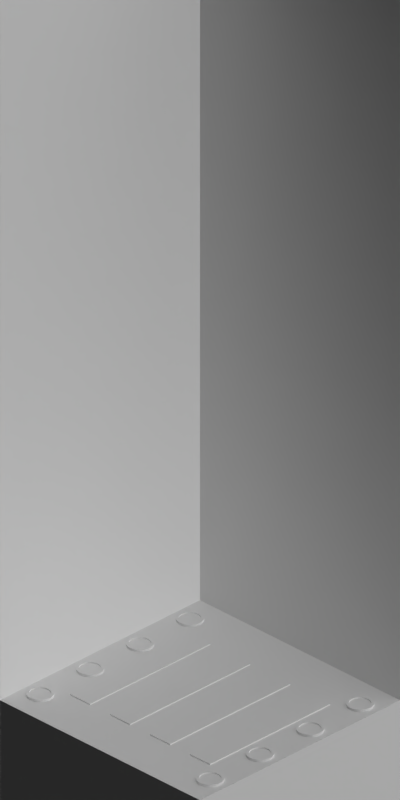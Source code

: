# Source: large_airport_land.blend  (saved by Blender 2.63.0; exported with 4.5.12 LTS)
import bpy
from mathutils import Matrix  # noqa: F401  (used for matrix-valued properties, if any)

bpy.ops.wm.read_factory_settings(use_empty=True)
scene = bpy.context.scene
scene.name = 'Scene'

# ---- collections
col_collection_1 = bpy.data.collections.new('Collection 1'); scene.collection.children.link(col_collection_1)

# ---- materials (node trees are filled in below, after node groups)
mat_paint_white = bpy.data.materials.new('Paint_White')
mat_concrete_greymid = bpy.data.materials.new('Concrete_GreyMid')
mat_grass_temperate = bpy.data.materials.new('Grass_Temperate')
mat_tarmac_dark = bpy.data.materials.new('Tarmac_Dark')
mat_paint_yellow = bpy.data.materials.new('Paint_Yellow')
mat_special_background = bpy.data.materials.new('Special_Background')

# ---- material node trees

# ---- world
world_world = bpy.data.worlds.new('World'); scene.world = world_world
world_world.color = (0.0, 0.0, 0.0)
world_world.use_sun_shadow = False
world_world.sun_shadow_jitter_overblur = 0.0
world_world.cycles.sampling_method = 'MANUAL'
world_world.cycles.sample_map_resolution = 256
world_world.light_settings.ao_factor = 0.5

# ---- cameras
cam_camera = bpy.data.cameras.new('Camera')
cam_camera.type = 'ORTHO'
cam_camera.clip_start = 0.001
cam_camera.clip_end = 100.0
cam_camera.lens = 35.0
cam_camera.sensor_width = 32.0
cam_camera.sensor_height = 18.0
cam_camera.ortho_scale = 5.656
cam_camera.dof.focus_distance = 0.0
cam_camera.dof.aperture_fstop = 128.0

# ---- lights
light_lamp_004 = bpy.data.lights.new('Lamp.004', 'SUN')
light_lamp_004.transmission_factor = 0.0
light_lamp_004.cutoff_distance = 30.0
light_lamp_004.angle = 1.571
light_lamp_004.energy = 1.0
light_lamp_004.shadow_buffer_clip_start = 1.001
light_lamp_004.shadow_soft_size = 1.0
light_lamp_004.shadow_cascade_max_distance = 1000.0
light_lamp_004.cycles.use_multiple_importance_sampling = False
light_lamp_003 = bpy.data.lights.new('Lamp.003', 'SUN')
light_lamp_003.transmission_factor = 0.0
light_lamp_003.cutoff_distance = 30.0
light_lamp_003.use_shadow = False
light_lamp_003.angle = 1.571
light_lamp_003.energy = 1.0
light_lamp_003.shadow_buffer_clip_start = 1.001
light_lamp_003.shadow_soft_size = 1.0
light_lamp_003.shadow_cascade_max_distance = 1000.0
light_lamp_003.cycles.use_multiple_importance_sampling = False

# ---- meshes
me_cube_002 = bpy.data.meshes.new('Cube.002')
me_cube_002.from_pydata([(-0.9, -0.1, -0.01), (-0.9, -0.1, 0.01), (-0.8, -0.1, 0.01), (-0.8, -0.1, -0.01), (-0.1, -0.8, -0.01), (-0.9, -0.8, -0.01), (-0.9, -0.9, -0.01), (-0.1, -0.9, -0.01), (-0.9, 0.1, -0.01), (-0.9, 0.9, -0.01), (-0.8, 0.9, -0.01), (-0.8, 0.1, -0.01), (-0.9, 0.1, 0.01), (-0.9, 0.9, 0.01), (-0.8, 0.9, 0.01), (-0.8, 0.1, 0.01), (-0.9, 0.8, 0.01), (-0.9, 0.8, -0.01), (-0.8, 0.8, 0.01), (-0.8, 0.8, -0.01), (0.1, 0.8, 0.01), (0.9, 0.8, 0.01), (0.9, 0.9, 0.01), (0.1, 0.9, 0.01), (0.9, -0.1, -0.01), (0.9, -0.9, -0.01), (0.8, -0.9, -0.01), (0.8, -0.1, -0.01), (-0.1, 0.8, -0.01), (-0.1, 0.8, 0.01), (-0.1, 0.9, 0.01), (-0.1, 0.9, -0.01), (0.9, 0.1, -0.01), (0.9, 0.1, 0.01), (0.8, 0.1, 0.01), (0.8, 0.1, -0.01), (0.1, -0.8, -0.01), (0.1, -0.8, 0.01), (0.1, -0.9, 0.01), (0.1, -0.9, -0.01), (0.1, 0.8, -0.01), (0.9, 0.8, -0.01), (0.9, 0.9, -0.01), (0.1, 0.9, -0.01), (0.9, -0.1, 0.01), (0.9, -0.9, 0.01), (0.8, -0.9, 0.01), (0.8, -0.1, 0.01), (0.8, 0.8, -0.01), (0.8, 0.8, 0.01), (0.8, 0.9, -0.01), (0.8, 0.9, 0.01), (0.8, -0.8, -0.01), (0.8, -0.8, 0.01), (0.9, -0.8, -0.01), (0.9, -0.8, 0.01), (-0.1, -0.9, 0.01), (-0.9, -0.9, 0.01), (-0.9, -0.8, 0.01), (-0.1, -0.8, 0.01), (-0.8, -0.8, -0.01), (-0.8, -0.8, 0.01), (-0.8, -0.9, -0.01), (-0.8, -0.9, 0.01)], [], [(61, 58, 57, 63), (62, 6, 5, 60), (57, 58, 5, 6), (61, 59, 4, 60), (63, 57, 6, 62), (59, 56, 7, 4), (16, 13, 9, 17), (13, 14, 10, 9), (18, 15, 11, 19), (15, 12, 8, 11), (17, 9, 10, 19), (18, 14, 13, 16), (12, 16, 17, 8), (19, 10, 31, 28), (8, 17, 19, 11), (15, 18, 16, 12), (29, 30, 14, 18), (20, 23, 43, 40), (30, 29, 28, 31), (51, 22, 42, 50), (49, 20, 40, 48), (18, 19, 28, 29), (22, 21, 41, 42), (30, 31, 10, 14), (50, 42, 41, 48), (49, 21, 22, 51), (23, 51, 50, 43), (48, 41, 32, 35), (43, 50, 48, 40), (20, 49, 51, 23), (34, 33, 21, 49), (33, 34, 35, 32), (49, 48, 35, 34), (33, 32, 41, 21), (47, 44, 24, 27), (55, 45, 25, 54), (53, 47, 27, 52), (45, 46, 26, 25), (54, 25, 26, 52), (53, 46, 45, 55), (44, 55, 54, 24), (52, 26, 39, 36), (24, 54, 52, 27), (47, 53, 55, 44), (37, 38, 46, 53), (38, 37, 36, 39), (53, 52, 36, 37), (38, 39, 26, 46), (56, 63, 62, 7), (60, 5, 0, 3), (7, 62, 60, 4), (59, 61, 63, 56), (2, 1, 58, 61), (1, 2, 3, 0), (61, 60, 3, 2), (1, 0, 5, 58)])
me_cube_002.materials.append(mat_paint_white)
me_cube_002.use_remesh_preserve_volume = False
me_cube_002.use_remesh_preserve_attributes = False
me_cube_002.use_mirror_vertex_groups = False
me_cube_002.update()
me_plane_016 = bpy.data.meshes.new('Plane.016')
me_plane_016.from_pydata([(1.0, -1.0, 0.0), (-1.0, -1.0, 0.0), (1.0, 1.0, 0.0), (-1.0, 1.0, 0.0)], [], [(2, 3, 1, 0)])
me_plane_016.materials.append(mat_concrete_greymid)
me_plane_016.use_remesh_preserve_volume = False
me_plane_016.use_remesh_preserve_attributes = False
me_plane_016.use_mirror_vertex_groups = False
me_plane_016.update()
me_plane_015 = bpy.data.meshes.new('Plane.015')
me_plane_015.from_pydata([(-2.0, 0.0, 0.0), (2.0, 3.0, 0.0), (0.0, 4.0, 0.0), (-2.0, 4.0, 0.0), (2.0, 4.0, 0.0), (2.0, 1.0, 0.0), (0.0, 1.0, 0.0), (0.0, -1.0, 0.0), (2.0, -4.0, 0.0), (0.0, -4.0, 0.0), (-2.0, -4.0, 0.0), (-4.0, -5.0, 0.0), (-4.0, -3.0, 0.0), (-4.0, -6.0, 0.0), (-2.0, -6.0, 0.0), (-4.0, -6.0, 0.0), (-2.0, 3.0, 0.0), (-2.0, -1.0, 0.0), (-2.0, -3.0, 0.0), (2.0, -3.0, 0.0), (1.0, 0.0, 0.0), (-2.0, 1.0, 0.0), (-1.0, 0.0, 0.0), (2.0, -1.0, 0.0), (-4.0, 0.0, 0.0)], [(14, 15)], [(23, 20, 7, 19), (12, 17, 0, 24), (6, 20, 5, 1), (1, 6, 2, 4), (6, 16, 21, 22), (6, 16, 3, 2), (22, 21, 0), (17, 22, 0), (19, 7, 9, 8), (20, 23, 5), (20, 6, 22, 7), (7, 18, 10, 9), (11, 13, 10, 18), (12, 11, 18, 17), (7, 22, 17, 18), (13, 14, 10)])
me_plane_015.polygons.foreach_set('material_index', [1, 0, 1, 0, 1, 0, 0, 0, 0, 0, 1, 0, 0, 1, 1, 0])
me_plane_015.materials.append(mat_grass_temperate)
me_plane_015.materials.append(mat_tarmac_dark)
me_plane_015.use_remesh_preserve_volume = False
me_plane_015.use_remesh_preserve_attributes = False
me_plane_015.use_mirror_vertex_groups = False
me_plane_015.update()
me_plane_014 = bpy.data.meshes.new('Plane.014')
me_plane_014.from_pydata([(1.0, -1.0, 0.0), (-1.0, -1.0, 0.0), (1.0, 1.0, 0.0), (-1.0, 1.0, 0.0)], [], [(2, 3, 1, 0)])
me_plane_014.materials.append(mat_tarmac_dark)
me_plane_014.use_remesh_preserve_volume = False
me_plane_014.use_remesh_preserve_attributes = False
me_plane_014.use_mirror_vertex_groups = False
me_plane_014.update()
me_plane_004 = bpy.data.meshes.new('Plane.004')
me_plane_004.from_pydata([(1.0, -1.0, 0.0), (-1.0, -1.0, 0.0), (1.0, 1.0, 0.0), (-1.0, 1.0, 0.0)], [], [(2, 3, 1, 0)])
me_plane_004.materials.append(mat_grass_temperate)
me_plane_004.use_remesh_preserve_volume = False
me_plane_004.use_remesh_preserve_attributes = False
me_plane_004.use_mirror_vertex_groups = False
me_plane_004.update()
me_cube_001 = bpy.data.meshes.new('Cube.001')
me_cube_001.from_pydata([(-0.1, -0.6, 0.01), (-0.1, 0.6, 0.01), (-0.3, 0.6, 0.01), (-0.3, -0.6, 0.01), (-0.1, -0.6, -0.01), (-0.1, 0.6, -0.01), (-0.3, 0.6, -0.01), (-0.3, -0.6, -0.01), (-0.7, -0.6, -0.01), (-0.7, 0.6, -0.01), (-0.5, 0.6, -0.01), (-0.5, -0.6, -0.01), (-0.7, -0.6, 0.01), (-0.7, 0.6, 0.01), (-0.5, 0.6, 0.01), (-0.5, -0.6, 0.01), (0.3, -0.6, 0.01), (0.3, 0.6, 0.01), (0.1, 0.6, 0.01), (0.1, -0.6, 0.01), (0.3, -0.6, -0.01), (0.3, 0.6, -0.01), (0.1, 0.6, -0.01), (0.1, -0.6, -0.01), (0.7, -0.6, 0.01), (0.7, 0.6, 0.01), (0.5, 0.6, 0.01), (0.5, -0.6, 0.01), (0.7, -0.6, -0.01), (0.7, 0.6, -0.01), (0.5, 0.6, -0.01), (0.5, -0.6, -0.01)], [], [(0, 1, 2, 3), (7, 6, 5, 4), (0, 3, 7, 4), (1, 0, 4, 5), (2, 1, 5, 6), (3, 2, 6, 7), (12, 13, 9, 8), (13, 14, 10, 9), (14, 15, 11, 10), (15, 12, 8, 11), (8, 9, 10, 11), (15, 14, 13, 12), (16, 17, 18, 19), (23, 22, 21, 20), (16, 19, 23, 20), (17, 16, 20, 21), (18, 17, 21, 22), (19, 18, 22, 23), (24, 25, 26, 27), (31, 30, 29, 28), (24, 27, 31, 28), (25, 24, 28, 29), (26, 25, 29, 30), (27, 26, 30, 31)])
me_cube_001.materials.append(mat_paint_white)
me_cube_001.use_remesh_preserve_volume = False
me_cube_001.use_remesh_preserve_attributes = False
me_cube_001.use_mirror_vertex_groups = False
me_cube_001.update()
me_cube = bpy.data.meshes.new('Cube')
me_cube.from_pydata([(-0.05, -0.9, -0.01), (-0.05, -0.1, -0.01), (0.05, -0.1, -0.01), (0.05, -0.9, -0.01), (-0.05, -0.9, 0.01), (-0.05, -0.1, 0.01), (0.05, -0.1, 0.01), (0.05, -0.9, 0.01), (-0.05, 0.1, -0.01), (-0.05, 0.9, -0.01), (0.05, 0.9, -0.01), (0.05, 0.1, -0.01), (-0.05, 0.1, 0.01), (-0.05, 0.9, 0.01), (0.05, 0.9, 0.01), (0.05, 0.1, 0.01)], [], [(4, 5, 1, 0), (5, 6, 2, 1), (6, 7, 3, 2), (7, 4, 0, 3), (0, 1, 2, 3), (7, 6, 5, 4), (12, 13, 9, 8), (13, 14, 10, 9), (14, 15, 11, 10), (15, 12, 8, 11), (8, 9, 10, 11), (15, 14, 13, 12)])
me_cube.materials.append(mat_paint_white)
me_cube.use_remesh_preserve_volume = False
me_cube.use_remesh_preserve_attributes = False
me_cube.use_mirror_vertex_groups = False
me_cube.update()
me_plane_002 = bpy.data.meshes.new('Plane.002')
me_plane_002.from_pydata([(1.0, -1.0, 0.0), (-1.0, -1.0, 0.0), (1.0, 1.0, 0.0), (-1.0, 1.0, 0.0)], [], [(2, 3, 1, 0)])
me_plane_002.materials.append(mat_tarmac_dark)
me_plane_002.use_remesh_preserve_volume = False
me_plane_002.use_remesh_preserve_attributes = False
me_plane_002.use_mirror_vertex_groups = False
me_plane_002.update()
me_cylinder = bpy.data.meshes.new('Cylinder')
me_cylinder.from_pydata([(0.0, 8.5, -1.043e-07), (0.0, 8.5, 0.2), (0.1951, 8.481, -1.043e-07), (0.1951, 8.481, 0.2), (0.3827, 8.424, -1.043e-07), (0.3827, 8.424, 0.2), (0.5556, 8.331, -1.043e-07), (0.5556, 8.331, 0.2), (0.7071, 8.207, -1.043e-07), (0.7071, 8.207, 0.2), (0.8315, 8.056, -1.043e-07), (0.8315, 8.056, 0.2), (0.9239, 7.883, -1.043e-07), (0.9239, 7.883, 0.2), (0.9808, 7.695, -1.043e-07), (0.9808, 7.695, 0.2), (1.0, 7.5, -1.043e-07), (1.0, 7.5, 0.2), (0.9808, 7.305, -1.043e-07), (0.9808, 7.305, 0.2), (0.9239, 7.117, -1.043e-07), (0.9239, 7.117, 0.2), (0.8315, 6.944, -1.043e-07), (0.8315, 6.944, 0.2), (0.7071, 6.793, -1.043e-07), (0.7071, 6.793, 0.2), (0.5556, 6.669, -1.043e-07), (0.5556, 6.669, 0.2), (0.3827, 6.576, -1.043e-07), (0.3827, 6.576, 0.2), (0.1951, 6.519, -1.043e-07), (0.1951, 6.519, 0.2), (-3.258e-07, 6.5, -1.043e-07), (-3.258e-07, 6.5, 0.2), (-0.1951, 6.519, -1.043e-07), (-0.1951, 6.519, 0.2), (-0.3827, 6.576, -1.043e-07), (-0.3827, 6.576, 0.2), (-0.5556, 6.669, -1.043e-07), (-0.5556, 6.669, 0.2), (-0.7071, 6.793, -1.043e-07), (-0.7071, 6.793, 0.2), (-0.8315, 6.944, -1.043e-07), (-0.8315, 6.944, 0.2), (-0.9239, 7.117, -1.043e-07), (-0.9239, 7.117, 0.2), (-0.9808, 7.305, -1.043e-07), (-0.9808, 7.305, 0.2), (-1.0, 7.5, -1.043e-07), (-1.0, 7.5, 0.2), (-0.9808, 7.695, -1.043e-07), (-0.9808, 7.695, 0.2), (-0.9239, 7.883, -1.043e-07), (-0.9239, 7.883, 0.2), (-0.8315, 8.056, -1.043e-07), (-0.8315, 8.056, 0.2), (-0.7071, 8.207, -1.043e-07), (-0.7071, 8.207, 0.2), (-0.5556, 8.331, -1.043e-07), (-0.5556, 8.331, 0.2), (-0.3827, 8.424, -1.043e-07), (-0.3827, 8.424, 0.2), (-0.1951, 8.481, -1.043e-07), (-0.1951, 8.481, 0.2), (0.0, 8.3, 0.2), (0.1561, 8.285, 0.2), (0.3061, 8.239, 0.2), (0.4445, 8.165, 0.2), (0.5657, 8.066, 0.2), (0.6652, 7.944, 0.2), (0.7391, 7.806, 0.2), (0.7846, 7.656, 0.2), (0.8, 7.5, 0.2), (0.7846, 7.344, 0.2), (0.7391, 7.194, 0.2), (0.6652, 7.056, 0.2), (0.5657, 6.934, 0.2), (0.4445, 6.835, 0.2), (0.3061, 6.761, 0.2), (0.1561, 6.715, 0.2), (-2.607e-07, 6.7, 0.2), (-0.1561, 6.715, 0.2), (-0.3061, 6.761, 0.2), (-0.4445, 6.835, 0.2), (-0.5657, 6.934, 0.2), (-0.6652, 7.056, 0.2), (-0.7391, 7.194, 0.2), (-0.7846, 7.344, 0.2), (-0.8, 7.5, 0.2), (-0.7846, 7.656, 0.2), (-0.7391, 7.806, 0.2), (-0.6652, 7.944, 0.2), (-0.5657, 8.066, 0.2), (-0.4445, 8.165, 0.2), (-0.3061, 8.239, 0.2), (-0.1561, 8.285, 0.2), (-1.874e-08, 8.3, 0.1), (0.1561, 8.285, 0.1), (0.3061, 8.239, 0.1), (0.4445, 8.165, 0.1), (0.5657, 8.066, 0.1), (0.6652, 7.944, 0.1), (0.7391, 7.806, 0.1), (0.7846, 7.656, 0.1), (0.8, 7.5, 0.1), (0.7846, 7.344, 0.1), (0.7391, 7.194, 0.1), (0.6652, 7.056, 0.1), (0.5657, 6.934, 0.1), (0.4445, 6.835, 0.1), (0.3061, 6.761, 0.1), (0.1561, 6.715, 0.1), (-2.794e-07, 6.7, 0.1), (-0.1561, 6.715, 0.1), (-0.3061, 6.761, 0.1), (-0.4445, 6.835, 0.1), (-0.5657, 6.934, 0.1), (-0.6652, 7.056, 0.1), (-0.7391, 7.194, 0.1), (-0.7846, 7.344, 0.1), (-0.8, 7.5, 0.1), (-0.7846, 7.656, 0.1), (-0.7391, 7.806, 0.1), (-0.6652, 7.944, 0.1), (-0.5657, 8.066, 0.1), (-0.4445, 8.165, 0.1), (-0.3061, 8.239, 0.1), (-0.1561, 8.285, 0.1), (0.0, 3.5, -1.043e-07), (0.0, 3.5, 0.2), (0.1951, 3.481, -1.043e-07), (0.1951, 3.481, 0.2), (0.3827, 3.424, -1.043e-07), (0.3827, 3.424, 0.2), (0.5556, 3.331, -1.043e-07), (0.5556, 3.331, 0.2), (0.7071, 3.207, -1.043e-07), (0.7071, 3.207, 0.2), (0.8315, 3.056, -1.043e-07), (0.8315, 3.056, 0.2), (0.9239, 2.883, -1.043e-07), (0.9239, 2.883, 0.2), (0.9808, 2.695, -1.043e-07), (0.9808, 2.695, 0.2), (1.0, 2.5, -1.043e-07), (1.0, 2.5, 0.2), (0.9808, 2.305, -1.043e-07), (0.9808, 2.305, 0.2), (0.9239, 2.117, -1.043e-07), (0.9239, 2.117, 0.2), (0.8315, 1.944, -1.043e-07), (0.8315, 1.944, 0.2), (0.7071, 1.793, -1.043e-07), (0.7071, 1.793, 0.2), (0.5556, 1.669, -1.043e-07), (0.5556, 1.669, 0.2), (0.3827, 1.576, -1.043e-07), (0.3827, 1.576, 0.2), (0.1951, 1.519, -1.043e-07), (0.1951, 1.519, 0.2), (-3.258e-07, 1.5, -1.043e-07), (-3.258e-07, 1.5, 0.2), (-0.1951, 1.519, -1.043e-07), (-0.1951, 1.519, 0.2), (-0.3827, 1.576, -1.043e-07), (-0.3827, 1.576, 0.2), (-0.5556, 1.669, -1.043e-07), (-0.5556, 1.669, 0.2), (-0.7071, 1.793, -1.043e-07), (-0.7071, 1.793, 0.2), (-0.8315, 1.944, -1.043e-07), (-0.8315, 1.944, 0.2), (-0.9239, 2.117, -1.043e-07), (-0.9239, 2.117, 0.2), (-0.9808, 2.305, -1.043e-07), (-0.9808, 2.305, 0.2), (-1.0, 2.5, -1.043e-07), (-1.0, 2.5, 0.2), (-0.9808, 2.695, -1.043e-07), (-0.9808, 2.695, 0.2), (-0.9239, 2.883, -1.043e-07), (-0.9239, 2.883, 0.2), (-0.8315, 3.056, -1.043e-07), (-0.8315, 3.056, 0.2), (-0.7071, 3.207, -1.043e-07), (-0.7071, 3.207, 0.2), (-0.5556, 3.331, -1.043e-07), (-0.5556, 3.331, 0.2), (-0.3827, 3.424, -1.043e-07), (-0.3827, 3.424, 0.2), (-0.1951, 3.481, -1.043e-07), (-0.1951, 3.481, 0.2), (0.0, 3.3, 0.2), (0.1561, 3.285, 0.2), (0.3061, 3.239, 0.2), (0.4445, 3.165, 0.2), (0.5657, 3.066, 0.2), (0.6652, 2.944, 0.2), (0.7391, 2.806, 0.2), (0.7846, 2.656, 0.2), (0.8, 2.5, 0.2), (0.7846, 2.344, 0.2), (0.7391, 2.194, 0.2), (0.6652, 2.056, 0.2), (0.5657, 1.934, 0.2), (0.4445, 1.835, 0.2), (0.3061, 1.761, 0.2), (0.1561, 1.715, 0.2), (-2.607e-07, 1.7, 0.2), (-0.1561, 1.715, 0.2), (-0.3061, 1.761, 0.2), (-0.4445, 1.835, 0.2), (-0.5657, 1.934, 0.2), (-0.6652, 2.056, 0.2), (-0.7391, 2.194, 0.2), (-0.7846, 2.344, 0.2), (-0.8, 2.5, 0.2), (-0.7846, 2.656, 0.2), (-0.7391, 2.806, 0.2), (-0.6652, 2.944, 0.2), (-0.5657, 3.066, 0.2), (-0.4445, 3.165, 0.2), (-0.3061, 3.239, 0.2), (-0.1561, 3.285, 0.2), (-1.874e-08, 3.3, 0.1), (0.1561, 3.285, 0.1), (0.3061, 3.239, 0.1), (0.4445, 3.165, 0.1), (0.5657, 3.066, 0.1), (0.6652, 2.944, 0.1), (0.7391, 2.806, 0.1), (0.7846, 2.656, 0.1), (0.8, 2.5, 0.1), (0.7846, 2.344, 0.1), (0.7391, 2.194, 0.1), (0.6652, 2.056, 0.1), (0.5657, 1.934, 0.1), (0.4445, 1.835, 0.1), (0.3061, 1.761, 0.1), (0.1561, 1.715, 0.1), (-2.794e-07, 1.7, 0.1), (-0.1561, 1.715, 0.1), (-0.3061, 1.761, 0.1), (-0.4445, 1.835, 0.1), (-0.5657, 1.934, 0.1), (-0.6652, 2.056, 0.1), (-0.7391, 2.194, 0.1), (-0.7846, 2.344, 0.1), (-0.8, 2.5, 0.1), (-0.7846, 2.656, 0.1), (-0.7391, 2.806, 0.1), (-0.6652, 2.944, 0.1), (-0.5657, 3.066, 0.1), (-0.4445, 3.165, 0.1), (-0.3061, 3.239, 0.1), (-0.1561, 3.285, 0.1), (0.0, -1.5, -1.043e-07), (0.0, -1.5, 0.2), (0.1951, -1.519, -1.043e-07), (0.1951, -1.519, 0.2), (0.3827, -1.576, -1.043e-07), (0.3827, -1.576, 0.2), (0.5556, -1.669, -1.043e-07), (0.5556, -1.669, 0.2), (0.7071, -1.793, -1.043e-07), (0.7071, -1.793, 0.2), (0.8315, -1.944, -1.043e-07), (0.8315, -1.944, 0.2), (0.9239, -2.117, -1.043e-07), (0.9239, -2.117, 0.2), (0.9808, -2.305, -1.043e-07), (0.9808, -2.305, 0.2), (1.0, -2.5, -1.043e-07), (1.0, -2.5, 0.2), (0.9808, -2.695, -1.043e-07), (0.9808, -2.695, 0.2), (0.9239, -2.883, -1.043e-07), (0.9239, -2.883, 0.2), (0.8315, -3.056, -1.043e-07), (0.8315, -3.056, 0.2), (0.7071, -3.207, -1.043e-07), (0.7071, -3.207, 0.2), (0.5556, -3.331, -1.043e-07), (0.5556, -3.331, 0.2), (0.3827, -3.424, -1.043e-07), (0.3827, -3.424, 0.2), (0.1951, -3.481, -1.043e-07), (0.1951, -3.481, 0.2), (-3.258e-07, -3.5, -1.043e-07), (-3.258e-07, -3.5, 0.2), (-0.1951, -3.481, -1.043e-07), (-0.1951, -3.481, 0.2), (-0.3827, -3.424, -1.043e-07), (-0.3827, -3.424, 0.2), (-0.5556, -3.331, -1.043e-07), (-0.5556, -3.331, 0.2), (-0.7071, -3.207, -1.043e-07), (-0.7071, -3.207, 0.2), (-0.8315, -3.056, -1.043e-07), (-0.8315, -3.056, 0.2), (-0.9239, -2.883, -1.043e-07), (-0.9239, -2.883, 0.2), (-0.9808, -2.695, -1.043e-07), (-0.9808, -2.695, 0.2), (-1.0, -2.5, -1.043e-07), (-1.0, -2.5, 0.2), (-0.9808, -2.305, -1.043e-07), (-0.9808, -2.305, 0.2), (-0.9239, -2.117, -1.043e-07), (-0.9239, -2.117, 0.2), (-0.8315, -1.944, -1.043e-07), (-0.8315, -1.944, 0.2), (-0.7071, -1.793, -1.043e-07), (-0.7071, -1.793, 0.2), (-0.5556, -1.669, -1.043e-07), (-0.5556, -1.669, 0.2), (-0.3827, -1.576, -1.043e-07), (-0.3827, -1.576, 0.2), (-0.1951, -1.519, -1.043e-07), (-0.1951, -1.519, 0.2), (0.0, -1.7, 0.2), (0.1561, -1.715, 0.2), (0.3061, -1.761, 0.2), (0.4445, -1.835, 0.2), (0.5657, -1.934, 0.2), (0.6652, -2.056, 0.2), (0.7391, -2.194, 0.2), (0.7846, -2.344, 0.2), (0.8, -2.5, 0.2), (0.7846, -2.656, 0.2), (0.7391, -2.806, 0.2), (0.6652, -2.944, 0.2), (0.5657, -3.066, 0.2), (0.4445, -3.165, 0.2), (0.3061, -3.239, 0.2), (0.1561, -3.285, 0.2), (-2.607e-07, -3.3, 0.2), (-0.1561, -3.285, 0.2), (-0.3061, -3.239, 0.2), (-0.4445, -3.165, 0.2), (-0.5657, -3.066, 0.2), (-0.6652, -2.944, 0.2), (-0.7391, -2.806, 0.2), (-0.7846, -2.656, 0.2), (-0.8, -2.5, 0.2), (-0.7846, -2.344, 0.2), (-0.7391, -2.194, 0.2), (-0.6652, -2.056, 0.2), (-0.5657, -1.934, 0.2), (-0.4445, -1.835, 0.2), (-0.3061, -1.761, 0.2), (-0.1561, -1.715, 0.2), (-1.874e-08, -1.7, 0.1), (0.1561, -1.715, 0.1), (0.3061, -1.761, 0.1), (0.4445, -1.835, 0.1), (0.5657, -1.934, 0.1), (0.6652, -2.056, 0.1), (0.7391, -2.194, 0.1), (0.7846, -2.344, 0.1), (0.8, -2.5, 0.1), (0.7846, -2.656, 0.1), (0.7391, -2.806, 0.1), (0.6652, -2.944, 0.1), (0.5657, -3.066, 0.1), (0.4445, -3.165, 0.1), (0.3061, -3.239, 0.1), (0.1561, -3.285, 0.1), (-2.794e-07, -3.3, 0.1), (-0.1561, -3.285, 0.1), (-0.3061, -3.239, 0.1), (-0.4445, -3.165, 0.1), (-0.5657, -3.066, 0.1), (-0.6652, -2.944, 0.1), (-0.7391, -2.806, 0.1), (-0.7846, -2.656, 0.1), (-0.8, -2.5, 0.1), (-0.7846, -2.344, 0.1), (-0.7391, -2.194, 0.1), (-0.6652, -2.056, 0.1), (-0.5657, -1.934, 0.1), (-0.4445, -1.835, 0.1), (-0.3061, -1.761, 0.1), (-0.1561, -1.715, 0.1), (0.0, -6.5, -1.043e-07), (0.0, -6.5, 0.2), (0.1951, -6.519, -1.043e-07), (0.1951, -6.519, 0.2), (0.3827, -6.576, -1.043e-07), (0.3827, -6.576, 0.2), (0.5556, -6.669, -1.043e-07), (0.5556, -6.669, 0.2), (0.7071, -6.793, -1.043e-07), (0.7071, -6.793, 0.2), (0.8315, -6.944, -1.043e-07), (0.8315, -6.944, 0.2), (0.9239, -7.117, -1.043e-07), (0.9239, -7.117, 0.2), (0.9808, -7.305, -1.043e-07), (0.9808, -7.305, 0.2), (1.0, -7.5, -1.043e-07), (1.0, -7.5, 0.2), (0.9808, -7.695, -1.043e-07), (0.9808, -7.695, 0.2), (0.9239, -7.883, -1.043e-07), (0.9239, -7.883, 0.2), (0.8315, -8.056, -1.043e-07), (0.8315, -8.056, 0.2), (0.7071, -8.207, -1.043e-07), (0.7071, -8.207, 0.2), (0.5556, -8.331, -1.043e-07), (0.5556, -8.331, 0.2), (0.3827, -8.424, -1.043e-07), (0.3827, -8.424, 0.2), (0.1951, -8.481, -1.043e-07), (0.1951, -8.481, 0.2), (-3.258e-07, -8.5, -1.043e-07), (-3.258e-07, -8.5, 0.2), (-0.1951, -8.481, -1.043e-07), (-0.1951, -8.481, 0.2), (-0.3827, -8.424, -1.043e-07), (-0.3827, -8.424, 0.2), (-0.5556, -8.331, -1.043e-07), (-0.5556, -8.331, 0.2), (-0.7071, -8.207, -1.043e-07), (-0.7071, -8.207, 0.2), (-0.8315, -8.056, -1.043e-07), (-0.8315, -8.056, 0.2), (-0.9239, -7.883, -1.043e-07), (-0.9239, -7.883, 0.2), (-0.9808, -7.695, -1.043e-07), (-0.9808, -7.695, 0.2), (-1.0, -7.5, -1.043e-07), (-1.0, -7.5, 0.2), (-0.9808, -7.305, -1.043e-07), (-0.9808, -7.305, 0.2), (-0.9239, -7.117, -1.043e-07), (-0.9239, -7.117, 0.2), (-0.8315, -6.944, -1.043e-07), (-0.8315, -6.944, 0.2), (-0.7071, -6.793, -1.043e-07), (-0.7071, -6.793, 0.2), (-0.5556, -6.669, -1.043e-07), (-0.5556, -6.669, 0.2), (-0.3827, -6.576, -1.043e-07), (-0.3827, -6.576, 0.2), (-0.1951, -6.519, -1.043e-07), (-0.1951, -6.519, 0.2), (0.0, -6.7, 0.2), (0.1561, -6.715, 0.2), (0.3061, -6.761, 0.2), (0.4445, -6.835, 0.2), (0.5657, -6.934, 0.2), (0.6652, -7.056, 0.2), (0.7391, -7.194, 0.2), (0.7846, -7.344, 0.2), (0.8, -7.5, 0.2), (0.7846, -7.656, 0.2), (0.7391, -7.806, 0.2), (0.6652, -7.944, 0.2), (0.5657, -8.066, 0.2), (0.4445, -8.165, 0.2), (0.3061, -8.239, 0.2), (0.1561, -8.285, 0.2), (-2.607e-07, -8.3, 0.2), (-0.1561, -8.285, 0.2), (-0.3061, -8.239, 0.2), (-0.4445, -8.165, 0.2), (-0.5657, -8.066, 0.2), (-0.6652, -7.944, 0.2), (-0.7391, -7.806, 0.2), (-0.7846, -7.656, 0.2), (-0.8, -7.5, 0.2), (-0.7846, -7.344, 0.2), (-0.7391, -7.194, 0.2), (-0.6652, -7.056, 0.2), (-0.5657, -6.934, 0.2), (-0.4445, -6.835, 0.2), (-0.3061, -6.761, 0.2), (-0.1561, -6.715, 0.2), (-1.874e-08, -6.7, 0.1), (0.1561, -6.715, 0.1), (0.3061, -6.761, 0.1), (0.4445, -6.835, 0.1), (0.5657, -6.934, 0.1), (0.6652, -7.056, 0.1), (0.7391, -7.194, 0.1), (0.7846, -7.344, 0.1), (0.8, -7.5, 0.1), (0.7846, -7.656, 0.1), (0.7391, -7.806, 0.1), (0.6652, -7.944, 0.1), (0.5657, -8.066, 0.1), (0.4445, -8.165, 0.1), (0.3061, -8.239, 0.1), (0.1561, -8.285, 0.1), (-2.794e-07, -8.3, 0.1), (-0.1561, -8.285, 0.1), (-0.3061, -8.239, 0.1), (-0.4445, -8.165, 0.1), (-0.5657, -8.066, 0.1), (-0.6652, -7.944, 0.1), (-0.7391, -7.806, 0.1), (-0.7846, -7.656, 0.1), (-0.8, -7.5, 0.1), (-0.7846, -7.344, 0.1), (-0.7391, -7.194, 0.1), (-0.6652, -7.056, 0.1), (-0.5657, -6.934, 0.1), (-0.4445, -6.835, 0.1), (-0.3061, -6.761, 0.1), (-0.1561, -6.715, 0.1)], [], [(0, 1, 3, 2), (2, 3, 5, 4), (4, 5, 7, 6), (6, 7, 9, 8), (8, 9, 11, 10), (10, 11, 13, 12), (12, 13, 15, 14), (14, 15, 17, 16), (16, 17, 19, 18), (18, 19, 21, 20), (20, 21, 23, 22), (22, 23, 25, 24), (24, 25, 27, 26), (26, 27, 29, 28), (28, 29, 31, 30), (30, 31, 33, 32), (32, 33, 35, 34), (34, 35, 37, 36), (36, 37, 39, 38), (38, 39, 41, 40), (40, 41, 43, 42), (42, 43, 45, 44), (44, 45, 47, 46), (46, 47, 49, 48), (48, 49, 51, 50), (50, 51, 53, 52), (52, 53, 55, 54), (54, 55, 57, 56), (56, 57, 59, 58), (58, 59, 61, 60), (35, 33, 80, 81), (62, 63, 1, 0), (60, 61, 63, 62), (0, 2, 4, 6, 8, 10, 12, 14, 16, 18, 20, 22, 24, 26, 28, 30, 32, 34, 36, 38, 40, 42, 44, 46, 48, 50, 52, 54, 56, 58, 60, 62), (86, 85, 117, 118), (11, 9, 68, 69), (49, 47, 87, 88), (25, 23, 75, 76), (63, 61, 94, 95), (39, 37, 82, 83), (15, 13, 70, 71), (53, 51, 89, 90), (29, 27, 77, 78), (5, 3, 65, 66), (43, 41, 84, 85), (19, 17, 72, 73), (57, 55, 91, 92), (33, 31, 79, 80), (9, 7, 67, 68), (47, 45, 86, 87), (3, 1, 64, 65), (23, 21, 74, 75), (61, 59, 93, 94), (37, 35, 81, 82), (13, 11, 69, 70), (51, 49, 88, 89), (27, 25, 76, 77), (1, 63, 95, 64), (41, 39, 83, 84), (17, 15, 71, 72), (55, 53, 90, 91), (31, 29, 78, 79), (7, 5, 66, 67), (45, 43, 85, 86), (21, 19, 73, 74), (59, 57, 92, 93), (97, 96, 127, 126, 125, 124, 123, 122, 121, 120, 119, 118, 117, 116, 115, 114, 113, 112, 111, 110, 109, 108, 107, 106, 105, 104, 103, 102, 101, 100, 99, 98), (81, 80, 112, 113), (76, 75, 107, 108), (71, 70, 102, 103), (66, 65, 97, 98), (92, 91, 123, 124), (87, 86, 118, 119), (82, 81, 113, 114), (77, 76, 108, 109), (72, 71, 103, 104), (67, 66, 98, 99), (93, 92, 124, 125), (88, 87, 119, 120), (83, 82, 114, 115), (78, 77, 109, 110), (73, 72, 104, 105), (68, 67, 99, 100), (94, 93, 125, 126), (89, 88, 120, 121), (84, 83, 115, 116), (79, 78, 110, 111), (74, 73, 105, 106), (69, 68, 100, 101), (95, 94, 126, 127), (90, 89, 121, 122), (85, 84, 116, 117), (80, 79, 111, 112), (75, 74, 106, 107), (70, 69, 101, 102), (65, 64, 96, 97), (64, 95, 127, 96), (91, 90, 122, 123), (128, 129, 131, 130), (130, 131, 133, 132), (132, 133, 135, 134), (134, 135, 137, 136), (136, 137, 139, 138), (138, 139, 141, 140), (140, 141, 143, 142), (142, 143, 145, 144), (144, 145, 147, 146), (146, 147, 149, 148), (148, 149, 151, 150), (150, 151, 153, 152), (152, 153, 155, 154), (154, 155, 157, 156), (156, 157, 159, 158), (158, 159, 161, 160), (160, 161, 163, 162), (162, 163, 165, 164), (164, 165, 167, 166), (166, 167, 169, 168), (168, 169, 171, 170), (170, 171, 173, 172), (172, 173, 175, 174), (174, 175, 177, 176), (176, 177, 179, 178), (178, 179, 181, 180), (180, 181, 183, 182), (182, 183, 185, 184), (184, 185, 187, 186), (186, 187, 189, 188), (163, 161, 208, 209), (190, 191, 129, 128), (188, 189, 191, 190), (128, 130, 132, 134, 136, 138, 140, 142, 144, 146, 148, 150, 152, 154, 156, 158, 160, 162, 164, 166, 168, 170, 172, 174, 176, 178, 180, 182, 184, 186, 188, 190), (214, 213, 245, 246), (139, 137, 196, 197), (177, 175, 215, 216), (153, 151, 203, 204), (191, 189, 222, 223), (167, 165, 210, 211), (143, 141, 198, 199), (181, 179, 217, 218), (157, 155, 205, 206), (133, 131, 193, 194), (171, 169, 212, 213), (147, 145, 200, 201), (185, 183, 219, 220), (161, 159, 207, 208), (137, 135, 195, 196), (175, 173, 214, 215), (131, 129, 192, 193), (151, 149, 202, 203), (189, 187, 221, 222), (165, 163, 209, 210), (141, 139, 197, 198), (179, 177, 216, 217), (155, 153, 204, 205), (129, 191, 223, 192), (169, 167, 211, 212), (145, 143, 199, 200), (183, 181, 218, 219), (159, 157, 206, 207), (135, 133, 194, 195), (173, 171, 213, 214), (149, 147, 201, 202), (187, 185, 220, 221), (225, 224, 255, 254, 253, 252, 251, 250, 249, 248, 247, 246, 245, 244, 243, 242, 241, 240, 239, 238, 237, 236, 235, 234, 233, 232, 231, 230, 229, 228, 227, 226), (209, 208, 240, 241), (204, 203, 235, 236), (199, 198, 230, 231), (194, 193, 225, 226), (220, 219, 251, 252), (215, 214, 246, 247), (210, 209, 241, 242), (205, 204, 236, 237), (200, 199, 231, 232), (195, 194, 226, 227), (221, 220, 252, 253), (216, 215, 247, 248), (211, 210, 242, 243), (206, 205, 237, 238), (201, 200, 232, 233), (196, 195, 227, 228), (222, 221, 253, 254), (217, 216, 248, 249), (212, 211, 243, 244), (207, 206, 238, 239), (202, 201, 233, 234), (197, 196, 228, 229), (223, 222, 254, 255), (218, 217, 249, 250), (213, 212, 244, 245), (208, 207, 239, 240), (203, 202, 234, 235), (198, 197, 229, 230), (193, 192, 224, 225), (192, 223, 255, 224), (219, 218, 250, 251), (256, 257, 259, 258), (258, 259, 261, 260), (260, 261, 263, 262), (262, 263, 265, 264), (264, 265, 267, 266), (266, 267, 269, 268), (268, 269, 271, 270), (270, 271, 273, 272), (272, 273, 275, 274), (274, 275, 277, 276), (276, 277, 279, 278), (278, 279, 281, 280), (280, 281, 283, 282), (282, 283, 285, 284), (284, 285, 287, 286), (286, 287, 289, 288), (288, 289, 291, 290), (290, 291, 293, 292), (292, 293, 295, 294), (294, 295, 297, 296), (296, 297, 299, 298), (298, 299, 301, 300), (300, 301, 303, 302), (302, 303, 305, 304), (304, 305, 307, 306), (306, 307, 309, 308), (308, 309, 311, 310), (310, 311, 313, 312), (312, 313, 315, 314), (314, 315, 317, 316), (291, 289, 336, 337), (318, 319, 257, 256), (316, 317, 319, 318), (256, 258, 260, 262, 264, 266, 268, 270, 272, 274, 276, 278, 280, 282, 284, 286, 288, 290, 292, 294, 296, 298, 300, 302, 304, 306, 308, 310, 312, 314, 316, 318), (342, 341, 373, 374), (267, 265, 324, 325), (305, 303, 343, 344), (281, 279, 331, 332), (319, 317, 350, 351), (295, 293, 338, 339), (271, 269, 326, 327), (309, 307, 345, 346), (285, 283, 333, 334), (261, 259, 321, 322), (299, 297, 340, 341), (275, 273, 328, 329), (313, 311, 347, 348), (289, 287, 335, 336), (265, 263, 323, 324), (303, 301, 342, 343), (259, 257, 320, 321), (279, 277, 330, 331), (317, 315, 349, 350), (293, 291, 337, 338), (269, 267, 325, 326), (307, 305, 344, 345), (283, 281, 332, 333), (257, 319, 351, 320), (297, 295, 339, 340), (273, 271, 327, 328), (311, 309, 346, 347), (287, 285, 334, 335), (263, 261, 322, 323), (301, 299, 341, 342), (277, 275, 329, 330), (315, 313, 348, 349), (353, 352, 383, 382, 381, 380, 379, 378, 377, 376, 375, 374, 373, 372, 371, 370, 369, 368, 367, 366, 365, 364, 363, 362, 361, 360, 359, 358, 357, 356, 355, 354), (337, 336, 368, 369), (332, 331, 363, 364), (327, 326, 358, 359), (322, 321, 353, 354), (348, 347, 379, 380), (343, 342, 374, 375), (338, 337, 369, 370), (333, 332, 364, 365), (328, 327, 359, 360), (323, 322, 354, 355), (349, 348, 380, 381), (344, 343, 375, 376), (339, 338, 370, 371), (334, 333, 365, 366), (329, 328, 360, 361), (324, 323, 355, 356), (350, 349, 381, 382), (345, 344, 376, 377), (340, 339, 371, 372), (335, 334, 366, 367), (330, 329, 361, 362), (325, 324, 356, 357), (351, 350, 382, 383), (346, 345, 377, 378), (341, 340, 372, 373), (336, 335, 367, 368), (331, 330, 362, 363), (326, 325, 357, 358), (321, 320, 352, 353), (320, 351, 383, 352), (347, 346, 378, 379), (384, 385, 387, 386), (386, 387, 389, 388), (388, 389, 391, 390), (390, 391, 393, 392), (392, 393, 395, 394), (394, 395, 397, 396), (396, 397, 399, 398), (398, 399, 401, 400), (400, 401, 403, 402), (402, 403, 405, 404), (404, 405, 407, 406), (406, 407, 409, 408), (408, 409, 411, 410), (410, 411, 413, 412), (412, 413, 415, 414), (414, 415, 417, 416), (416, 417, 419, 418), (418, 419, 421, 420), (420, 421, 423, 422), (422, 423, 425, 424), (424, 425, 427, 426), (426, 427, 429, 428), (428, 429, 431, 430), (430, 431, 433, 432), (432, 433, 435, 434), (434, 435, 437, 436), (436, 437, 439, 438), (438, 439, 441, 440), (440, 441, 443, 442), (442, 443, 445, 444), (419, 417, 464, 465), (446, 447, 385, 384), (444, 445, 447, 446), (384, 386, 388, 390, 392, 394, 396, 398, 400, 402, 404, 406, 408, 410, 412, 414, 416, 418, 420, 422, 424, 426, 428, 430, 432, 434, 436, 438, 440, 442, 444, 446), (470, 469, 501, 502), (395, 393, 452, 453), (433, 431, 471, 472), (409, 407, 459, 460), (447, 445, 478, 479), (423, 421, 466, 467), (399, 397, 454, 455), (437, 435, 473, 474), (413, 411, 461, 462), (389, 387, 449, 450), (427, 425, 468, 469), (403, 401, 456, 457), (441, 439, 475, 476), (417, 415, 463, 464), (393, 391, 451, 452), (431, 429, 470, 471), (387, 385, 448, 449), (407, 405, 458, 459), (445, 443, 477, 478), (421, 419, 465, 466), (397, 395, 453, 454), (435, 433, 472, 473), (411, 409, 460, 461), (385, 447, 479, 448), (425, 423, 467, 468), (401, 399, 455, 456), (439, 437, 474, 475), (415, 413, 462, 463), (391, 389, 450, 451), (429, 427, 469, 470), (405, 403, 457, 458), (443, 441, 476, 477), (481, 480, 511, 510, 509, 508, 507, 506, 505, 504, 503, 502, 501, 500, 499, 498, 497, 496, 495, 494, 493, 492, 491, 490, 489, 488, 487, 486, 485, 484, 483, 482), (465, 464, 496, 497), (460, 459, 491, 492), (455, 454, 486, 487), (450, 449, 481, 482), (476, 475, 507, 508), (471, 470, 502, 503), (466, 465, 497, 498), (461, 460, 492, 493), (456, 455, 487, 488), (451, 450, 482, 483), (477, 476, 508, 509), (472, 471, 503, 504), (467, 466, 498, 499), (462, 461, 493, 494), (457, 456, 488, 489), (452, 451, 483, 484), (478, 477, 509, 510), (473, 472, 504, 505), (468, 467, 499, 500), (463, 462, 494, 495), (458, 457, 489, 490), (453, 452, 484, 485), (479, 478, 510, 511), (474, 473, 505, 506), (469, 468, 500, 501), (464, 463, 495, 496), (459, 458, 490, 491), (454, 453, 485, 486), (449, 448, 480, 481), (448, 479, 511, 480), (475, 474, 506, 507)])
me_cylinder.polygons.foreach_set('material_index', [0, 0, 0, 0, 0, 0, 0, 0, 0, 0, 0, 0, 0, 0, 0, 0, 0, 0, 0, 0, 0, 0, 0, 0, 0, 0, 0, 0, 0, 0, 0, 0, 0, 0, 0, 0, 0, 0, 0, 0, 0, 0, 0, 0, 0, 0, 0, 0, 0, 0, 0, 0, 0, 0, 0, 0, 0, 0, 0, 0, 0, 0, 0, 0, 0, 0, 1, 0, 0, 0, 0, 0, 0, 0, 0, 0, 0, 0, 0, 0, 0, 0, 0, 0, 0, 0, 0, 0, 0, 0, 0, 0, 0, 0, 0, 0, 0, 0, 0, 0, 0, 0, 0, 0, 0, 0, 0, 0, 0, 0, 0, 0, 0, 0, 0, 0, 0, 0, 0, 0, 0, 0, 0, 0, 0, 0, 0, 0, 0, 0, 0, 0, 0, 0, 0, 0, 0, 0, 0, 0, 0, 0, 0, 0, 0, 0, 0, 0, 0, 0, 0, 0, 0, 0, 0, 0, 0, 0, 0, 0, 0, 0, 0, 0, 1, 0, 0, 0, 0, 0, 0, 0, 0, 0, 0, 0, 0, 0, 0, 0, 0, 0, 0, 0, 0, 0, 0, 0, 0, 0, 0, 0, 0, 0, 0, 0, 0, 0, 0, 0, 0, 0, 0, 0, 0, 0, 0, 0, 0, 0, 0, 0, 0, 0, 0, 0, 0, 0, 0, 0, 0, 0, 0, 0, 0, 0, 0, 0, 0, 0, 0, 0, 0, 0, 0, 0, 0, 0, 0, 0, 0, 0, 0, 0, 0, 0, 0, 0, 0, 0, 0, 0, 0, 0, 0, 0, 0, 0, 0, 0, 0, 0, 1, 0, 0, 0, 0, 0, 0, 0, 0, 0, 0, 0, 0, 0, 0, 0, 0, 0, 0, 0, 0, 0, 0, 0, 0, 0, 0, 0, 0, 0, 0, 0, 0, 0, 0, 0, 0, 0, 0, 0, 0, 0, 0, 0, 0, 0, 0, 0, 0, 0, 0, 0, 0, 0, 0, 0, 0, 0, 0, 0, 0, 0, 0, 0, 0, 0, 0, 0, 0, 0, 0, 0, 0, 0, 0, 0, 0, 0, 0, 0, 0, 0, 0, 0, 0, 0, 0, 0, 0, 0, 0, 0, 0, 0, 0, 0, 0, 0, 1, 0, 0, 0, 0, 0, 0, 0, 0, 0, 0, 0, 0, 0, 0, 0, 0, 0, 0, 0, 0, 0, 0, 0, 0, 0, 0, 0, 0, 0, 0, 0])
me_cylinder.materials.append(mat_concrete_greymid)
me_cylinder.materials.append(mat_paint_yellow)
me_cylinder.use_remesh_preserve_volume = False
me_cylinder.use_remesh_preserve_attributes = False
me_cylinder.use_mirror_vertex_groups = False
me_cylinder.update()
me_plane_001 = bpy.data.meshes.new('Plane.001')
me_plane_001.from_pydata([(3.0, -1.311e-07, 0.0), (2.0, -1.311e-07, 0.0), (3.0, 1.0, 0.0), (3.0, 10.0, 0.0), (2.0, 10.0, 0.0), (3.0, 11.0, 0.0), (2.0, 11.0, 0.0), (-7.0, 10.0, 0.0), (-7.0, 11.0, 0.0), (-8.0, 10.0, 0.0), (-8.0, 11.0, 0.0), (-7.0, 1.0, 0.0), (-8.0, 1.0, 0.0), (-7.0, 0.0, 0.0), (-8.0, 0.0, 0.0), (2.0, 1.0, 0.0)], [], [(5, 6, 4, 3), (8, 7, 4, 6), (10, 9, 7, 8), (12, 11, 7, 9), (14, 13, 11, 12), (2, 15, 1, 0), (3, 4, 15, 2), (1, 15, 11, 13)])
me_plane_001.materials.append(mat_special_background)
me_plane_001.use_remesh_preserve_volume = False
me_plane_001.use_remesh_preserve_attributes = False
me_plane_001.use_mirror_vertex_groups = False
me_plane_001.update()
me_plane_011 = bpy.data.meshes.new('Plane.011')
me_plane_011.from_pydata([(1.0, -1.0, 0.0), (-1.0, -1.0, 0.0), (1.0, 1.0, 0.0), (-1.0, 1.0, 0.0), (1.0, -1.0, 6.0), (-1.0, -1.0, 6.0), (-1.0, 1.0, 6.0), (3.0, 1.0, 1.634), (3.0, 3.0, 1.634), (1.0, 3.0, 1.634), (3.0, 1.0, 0.0), (3.0, 3.0, 0.0), (1.0, 3.0, 0.0)], [], [(6, 5, 1, 3), (0, 1, 5, 4), (7, 8, 2, 0), (9, 8, 2, 3), (10, 11, 8, 7), (12, 11, 8, 9)])
me_plane_011.materials.append(mat_special_background)
me_plane_011.use_remesh_preserve_volume = False
me_plane_011.use_remesh_preserve_attributes = False
me_plane_011.use_mirror_vertex_groups = False
me_plane_011.update()

# ---- objects
ob_cube_008 = bpy.data.objects.new('Cube.008', me_cube_002)
ob_cube_007 = bpy.data.objects.new('Cube.007', me_cube_002)
ob_cube_006 = bpy.data.objects.new('Cube.006', me_cube_002)
ob_plane_028 = bpy.data.objects.new('Plane.028', me_plane_016)
ob_plane_027 = bpy.data.objects.new('Plane.027', me_plane_015)
ob_plane_026 = bpy.data.objects.new('Plane.026', me_plane_014)
ob_plane_025 = bpy.data.objects.new('Plane.025', me_plane_014)
ob_plane_024 = bpy.data.objects.new('Plane.024', me_plane_014)
ob_plane_023 = bpy.data.objects.new('Plane.023', me_plane_014)
ob_plane_022 = bpy.data.objects.new('Plane.022', me_plane_014)
ob_plane_021 = bpy.data.objects.new('Plane.021', me_plane_014)
ob_plane_020 = bpy.data.objects.new('Plane.020', me_plane_014)
ob_plane_019 = bpy.data.objects.new('Plane.019', me_plane_014)
ob_plane_018 = bpy.data.objects.new('Plane.018', me_plane_014)
ob_plane_017 = bpy.data.objects.new('Plane.017', me_plane_014)
ob_plane_016 = bpy.data.objects.new('Plane.016', me_plane_014)
ob_plane_015 = bpy.data.objects.new('Plane.015', me_plane_014)
ob_plane_012 = bpy.data.objects.new('Plane.012', me_plane_014)
ob_plane_013 = bpy.data.objects.new('Plane.013', me_plane_014)
ob_plane_011 = bpy.data.objects.new('Plane.011', me_plane_004)
ob_plane_010 = bpy.data.objects.new('Plane.010', me_plane_004)
ob_plane_009 = bpy.data.objects.new('Plane.009', me_plane_004)
ob_plane_008 = bpy.data.objects.new('Plane.008', me_plane_004)
ob_cube_005 = bpy.data.objects.new('Cube.005', me_cube_001)
ob_cube_004 = bpy.data.objects.new('Cube.004', me_cube_001)
ob_cube_003 = bpy.data.objects.new('Cube.003', me_cube)
ob_cube_002 = bpy.data.objects.new('Cube.002', me_cube)
ob_cube_001 = bpy.data.objects.new('Cube.001', me_cube)
ob_cube = bpy.data.objects.new('Cube', me_cube)
ob_plane_007 = bpy.data.objects.new('Plane.007', me_plane_002)
ob_cylinder_011 = bpy.data.objects.new('Cylinder.011', me_cylinder)
ob_cylinder_010 = bpy.data.objects.new('Cylinder.010', me_cylinder)
ob_cylinder_009 = bpy.data.objects.new('Cylinder.009', me_cylinder)
ob_cylinder_008 = bpy.data.objects.new('Cylinder.008', me_cylinder)
ob_plane_006 = bpy.data.objects.new('Plane.006', me_plane_002)
ob_plane_005 = bpy.data.objects.new('Plane.005', me_plane_002)
ob_cylinder_007 = bpy.data.objects.new('Cylinder.007', me_cylinder)
ob_cylinder_006 = bpy.data.objects.new('Cylinder.006', me_cylinder)
ob_cylinder_005 = bpy.data.objects.new('Cylinder.005', me_cylinder)
ob_cylinder_004 = bpy.data.objects.new('Cylinder.004', me_cylinder)
ob_plane_003 = bpy.data.objects.new('Plane.003', me_plane_002)
ob_plane_001 = bpy.data.objects.new('Plane.001', me_plane_002)
ob_cylinder_003 = bpy.data.objects.new('Cylinder.003', me_cylinder)
ob_cylinder_002 = bpy.data.objects.new('Cylinder.002', me_cylinder)
ob_cylinder_001 = bpy.data.objects.new('Cylinder.001', me_cylinder)
ob_cylinder = bpy.data.objects.new('Cylinder', me_cylinder)
ob_plane = bpy.data.objects.new('Plane', me_plane_002)
ob_plane_002 = bpy.data.objects.new('Plane.002', me_plane_001)
ob_rotationcontrol_001 = bpy.data.objects.new('RotationControl.001', None)
ob_plane_004 = bpy.data.objects.new('Plane.004', me_plane_011)
ob_cameratarget = bpy.data.objects.new('CameraTarget', None)
ob_camera = bpy.data.objects.new('Camera', cam_camera)
ob_lamp_001 = bpy.data.objects.new('Lamp.001', light_lamp_004)
ob_lamp = bpy.data.objects.new('Lamp', light_lamp_003)

# ---- transforms, parenting, visibility, modifiers, constraints
ob_cube_008.location = (-8.0, 4.0, 0.0)
ob_cube_008.lineart.crease_threshold = 0.0
ob_cube_007.location = (-10.0, 6.0, 0.0)
ob_cube_007.lineart.crease_threshold = 0.0
ob_cube_006.location = (-6.0, 8.0, 0.0)
ob_cube_006.lineart.crease_threshold = 0.0
ob_plane_028.location = (-10.0, 0.0, 0.0)
ob_plane_028.lineart.crease_threshold = 0.0
ob_plane_027.location = (-3.0, 5.0, 0.0)
ob_plane_027.lineart.crease_threshold = 0.0
ob_plane_026.location = (-6.0, 10.0, 0.0)
ob_plane_026.lineart.crease_threshold = 0.0
ob_plane_025.location = (-8.0, 10.0, 0.0)
ob_plane_025.lineart.crease_threshold = 0.0
ob_plane_024.location = (-10.0, 10.0, 0.0)
ob_plane_024.lineart.crease_threshold = 0.0
ob_plane_023.location = (-10.0, 8.0, 0.0)
ob_plane_023.lineart.crease_threshold = 0.0
ob_plane_022.location = (-8.0, 8.0, 0.0)
ob_plane_022.lineart.crease_threshold = 0.0
ob_plane_021.location = (-6.0, 8.0, 0.0)
ob_plane_021.lineart.crease_threshold = 0.0
ob_plane_020.location = (-6.0, 6.0, 0.0)
ob_plane_020.lineart.crease_threshold = 0.0
ob_plane_019.location = (-8.0, 6.0, 0.0)
ob_plane_019.lineart.crease_threshold = 0.0
ob_plane_018.location = (-10.0, 6.0, 0.0)
ob_plane_018.lineart.crease_threshold = 0.0
ob_plane_017.location = (-10.0, 4.0, 0.0)
ob_plane_017.lineart.crease_threshold = 0.0
ob_plane_016.location = (-8.0, 4.0, 0.0)
ob_plane_016.lineart.crease_threshold = 0.0
ob_plane_015.location = (-8.0, 2.0, 0.0)
ob_plane_015.lineart.crease_threshold = 0.0
ob_plane_012.location = (-10.0, 2.0, 0.0)
ob_plane_012.lineart.crease_threshold = 0.0
ob_plane_013.location = (-8.0, 0.0, 0.0)
ob_plane_013.lineart.crease_threshold = 0.0
ob_plane_011.location = (-4.0, 0.0, 0.0)
ob_plane_011.lineart.crease_threshold = 0.0
ob_plane_010.location = (-2.0, 0.0, 0.0)
ob_plane_010.lineart.crease_threshold = 0.0
ob_plane_009.location = (-4.0, 10.0, 0.0)
ob_plane_009.lineart.crease_threshold = 0.0
ob_plane_008.location = (-2.0, 10.0, 0.0)
ob_plane_008.lineart.crease_threshold = 0.0
ob_cube_005.location = (0.0, 10.0, 0.0)
ob_cube_005.lineart.crease_threshold = 0.0
ob_cube_004.location = (0.0, 0.0, 0.0)
ob_cube_004.lineart.crease_threshold = 0.0
ob_cube_003.location = (0.0, 8.0, 0.0)
ob_cube_003.lineart.crease_threshold = 0.0
ob_cube_002.location = (0.0, 6.0, 0.0)
ob_cube_002.lineart.crease_threshold = 0.0
ob_cube_001.location = (0.0, 4.0, 0.0)
ob_cube_001.lineart.crease_threshold = 0.0
ob_cube.location = (0.0, 2.0, 0.0)
ob_cube.lineart.crease_threshold = 0.0
ob_plane_007.location = (0.0, 10.0, 0.0)
ob_plane_007.lineart.crease_threshold = 0.0
ob_cylinder_011.location = (-0.85, 10.0, 0.0)
ob_cylinder_011.scale = (0.1, 0.1, 0.1)
ob_cylinder_011.lineart.crease_threshold = 0.0
ob_cylinder_010.location = (0.85, 10.0, 0.0)
ob_cylinder_010.scale = (0.1, 0.1, 0.1)
ob_cylinder_010.lineart.crease_threshold = 0.0
ob_cylinder_009.location = (0.85, 8.0, 0.0)
ob_cylinder_009.scale = (0.1, 0.1, 0.1)
ob_cylinder_009.lineart.crease_threshold = 0.0
ob_cylinder_008.location = (-0.85, 8.0, 0.0)
ob_cylinder_008.scale = (0.1, 0.1, 0.1)
ob_cylinder_008.lineart.crease_threshold = 0.0
ob_plane_006.location = (0.0, 8.0, 0.0)
ob_plane_006.lineart.crease_threshold = 0.0
ob_plane_005.location = (0.0, 6.0, 0.0)
ob_plane_005.lineart.crease_threshold = 0.0
ob_cylinder_007.location = (-0.85, 6.0, 0.0)
ob_cylinder_007.scale = (0.1, 0.1, 0.1)
ob_cylinder_007.lineart.crease_threshold = 0.0
ob_cylinder_006.location = (0.85, 6.0, 0.0)
ob_cylinder_006.scale = (0.1, 0.1, 0.1)
ob_cylinder_006.lineart.crease_threshold = 0.0
ob_cylinder_005.location = (0.85, 4.0, 0.0)
ob_cylinder_005.scale = (0.1, 0.1, 0.1)
ob_cylinder_005.lineart.crease_threshold = 0.0
ob_cylinder_004.location = (-0.85, 4.0, 0.0)
ob_cylinder_004.scale = (0.1, 0.1, 0.1)
ob_cylinder_004.lineart.crease_threshold = 0.0
ob_plane_003.location = (0.0, 4.0, 0.0)
ob_plane_003.lineart.crease_threshold = 0.0
ob_plane_001.location = (0.0, 2.0, 0.0)
ob_plane_001.lineart.crease_threshold = 0.0
ob_cylinder_003.location = (-0.85, 2.0, 0.0)
ob_cylinder_003.scale = (0.1, 0.1, 0.1)
ob_cylinder_003.lineart.crease_threshold = 0.0
ob_cylinder_002.location = (0.85, 2.0, 0.0)
ob_cylinder_002.scale = (0.1, 0.1, 0.1)
ob_cylinder_002.lineart.crease_threshold = 0.0
ob_cylinder_001.location = (0.85, 0.0, 0.0)
ob_cylinder_001.scale = (0.1, 0.1, 0.1)
ob_cylinder_001.lineart.crease_threshold = 0.0
ob_cylinder.location = (-0.85, 0.0, 0.0)
ob_cylinder.scale = (0.1, 0.1, 0.1)
ob_cylinder.lineart.crease_threshold = 0.0
ob_plane.location = (0.0, 0.0, 0.0)
ob_plane.lineart.crease_threshold = 0.0
ob_plane_002.location = (2.333, 8.333, 0.0)
ob_plane_002.rotation_euler = (0.0, 0.0, 1.571)
ob_plane_002.scale = (1.333, 1.333, 1.333)
ob_plane_002.lineart.crease_threshold = 0.0
ob_rotationcontrol_001.location = (0.0, 0.0, 0.0)
ob_rotationcontrol_001.rotation_euler = (0.0, 0.0, -1.571)
ob_rotationcontrol_001.empty_image_offset = (0.0, 0.0)
ob_rotationcontrol_001.lineart.crease_threshold = 0.0
ob_plane_004.parent = ob_rotationcontrol_001
ob_plane_004.location = (0.0, 0.0, 0.0)
ob_plane_004.lineart.crease_threshold = 0.0
ob_cameratarget.parent = ob_rotationcontrol_001
ob_cameratarget.location = (0.0, 0.0, 2.451)
ob_cameratarget.empty_image_offset = (0.0, 0.0)
ob_cameratarget.lineart.crease_threshold = 0.0
ob_camera.parent = ob_cameratarget
ob_camera.location = (4.0, 4.0, 3.268)
ob_camera.rotation_euler = (1.109, 0.01082, 0.8149)
ob_camera.lock_rotations_4d = False
ob_camera.empty_display_type = 'ARROWS'
ob_camera.color = (0.0, 0.0, 0.0, 0.0)
ob_camera.display_type = 'WIRE'
ob_camera.lineart.crease_threshold = 0.0
_c = ob_camera.constraints.new('TRACK_TO'); _c.name = 'TrackTo'
_c.target = ob_cameratarget
ob_lamp_001.parent = ob_rotationcontrol_001
ob_lamp_001.location = (-1.0, 2.0, 2.0)
ob_lamp_001.lock_rotations_4d = False
ob_lamp_001.empty_display_type = 'ARROWS'
ob_lamp_001.color = (0.0, 0.0, 0.0, 0.0)
ob_lamp_001.lineart.crease_threshold = 0.0
_c = ob_lamp_001.constraints.new('TRACK_TO'); _c.name = 'TrackTo'
_c.target = ob_rotationcontrol_001
ob_lamp.parent = ob_rotationcontrol_001
ob_lamp.location = (-1.0, 2.0, 0.8)
ob_lamp.lock_rotations_4d = False
ob_lamp.empty_display_type = 'ARROWS'
ob_lamp.color = (0.0, 0.0, 0.0, 0.0)
ob_lamp.lineart.crease_threshold = 0.0
_c = ob_lamp.constraints.new('TRACK_TO'); _c.name = 'TrackTo'
_c.target = ob_rotationcontrol_001

# ---- collection membership
col_collection_1.objects.link(ob_cube_008)
col_collection_1.objects.link(ob_cube_007)
col_collection_1.objects.link(ob_cube_006)
col_collection_1.objects.link(ob_plane_028)
col_collection_1.objects.link(ob_plane_027)
col_collection_1.objects.link(ob_plane_026)
col_collection_1.objects.link(ob_plane_025)
col_collection_1.objects.link(ob_plane_024)
col_collection_1.objects.link(ob_plane_023)
col_collection_1.objects.link(ob_plane_022)
col_collection_1.objects.link(ob_plane_021)
col_collection_1.objects.link(ob_plane_020)
col_collection_1.objects.link(ob_plane_019)
col_collection_1.objects.link(ob_plane_018)
col_collection_1.objects.link(ob_plane_017)
col_collection_1.objects.link(ob_plane_016)
col_collection_1.objects.link(ob_plane_015)
col_collection_1.objects.link(ob_plane_012)
col_collection_1.objects.link(ob_plane_013)
col_collection_1.objects.link(ob_plane_011)
col_collection_1.objects.link(ob_plane_010)
col_collection_1.objects.link(ob_plane_009)
col_collection_1.objects.link(ob_plane_008)
col_collection_1.objects.link(ob_cube_005)
col_collection_1.objects.link(ob_cube_004)
col_collection_1.objects.link(ob_cube_003)
col_collection_1.objects.link(ob_cube_002)
col_collection_1.objects.link(ob_cube_001)
col_collection_1.objects.link(ob_cube)
col_collection_1.objects.link(ob_plane_007)
col_collection_1.objects.link(ob_cylinder_011)
col_collection_1.objects.link(ob_cylinder_010)
col_collection_1.objects.link(ob_cylinder_009)
col_collection_1.objects.link(ob_cylinder_008)
col_collection_1.objects.link(ob_plane_006)
col_collection_1.objects.link(ob_plane_005)
col_collection_1.objects.link(ob_cylinder_007)
col_collection_1.objects.link(ob_cylinder_006)
col_collection_1.objects.link(ob_cylinder_005)
col_collection_1.objects.link(ob_cylinder_004)
col_collection_1.objects.link(ob_plane_003)
col_collection_1.objects.link(ob_plane_001)
col_collection_1.objects.link(ob_cylinder_003)
col_collection_1.objects.link(ob_cylinder_002)
col_collection_1.objects.link(ob_cylinder_001)
col_collection_1.objects.link(ob_cylinder)
col_collection_1.objects.link(ob_plane)
col_collection_1.objects.link(ob_plane_002)
col_collection_1.objects.link(ob_rotationcontrol_001)
col_collection_1.objects.link(ob_plane_004)
col_collection_1.objects.link(ob_cameratarget)
col_collection_1.objects.link(ob_camera)
col_collection_1.objects.link(ob_lamp_001)
col_collection_1.objects.link(ob_lamp)

# ---- scene / render settings (as saved in the file)
scene.camera = ob_camera
scene.frame_start = 1; scene.frame_end = 36; scene.frame_set(1)
scene.render.engine = 'BLENDER_EEVEE_NEXT'
scene.render.image_settings.compression = 90
scene.render.resolution_x = 256
scene.render.resolution_y = 512
scene.render.dither_intensity = 0.0
scene.render.bake_margin = 2
scene.render.bake_bias = 0.0
scene.cycles.use_denoising = False
scene.cycles.samples = 10
scene.cycles.sampling_pattern = 'TABULATED_SOBOL'
scene.cycles.light_sampling_threshold = 0.0
scene.cycles.use_adaptive_sampling = False
scene.cycles.use_light_tree = False
scene.cycles.blur_glossy = 0.0
scene.cycles.volume_bounces = 1
scene.cycles.pixel_filter_type = 'GAUSSIAN'
scene.cycles.sample_clamp_indirect = 0.0
scene.view_settings.view_transform = 'Standard'
bpy.context.view_layer.update()
